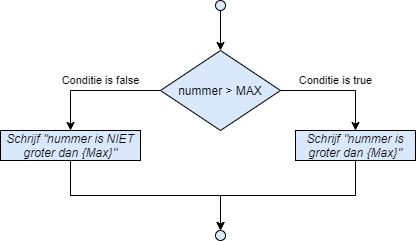

The diagram above was exported from draw.io. Its source (the exported page's mxGraphModel, read from the mxfile embedded in the PNG):
<mxGraphModel dx="1086" dy="806" grid="1" gridSize="10" guides="1" tooltips="1" connect="1" arrows="1" fold="1" page="1" pageScale="1" pageWidth="827" pageHeight="1169" math="0" shadow="0">
  <root>
    <mxCell id="0" />
    <mxCell id="1" parent="0" />
    <mxCell id="2" value="" style="ellipse;whiteSpace=wrap;html=1;fillColor=#dae8fc;strokeColor=#000000;" vertex="1" parent="1">
      <mxGeometry x="315" y="120" width="10" height="10" as="geometry" />
    </mxCell>
    <mxCell id="3" style="edgeStyle=orthogonalEdgeStyle;rounded=0;orthogonalLoop=1;jettySize=auto;html=1;exitX=0.5;exitY=1;exitDx=0;exitDy=0;entryX=0.5;entryY=0;entryDx=0;entryDy=0;" edge="1" source="2" target="6" parent="1">
      <mxGeometry relative="1" as="geometry">
        <mxPoint x="320" y="240" as="sourcePoint" />
      </mxGeometry>
    </mxCell>
    <mxCell id="4" value="Conditie is true" style="edgeStyle=orthogonalEdgeStyle;rounded=0;orthogonalLoop=1;jettySize=auto;html=1;exitX=1;exitY=0.5;exitDx=0;exitDy=0;entryX=0.5;entryY=0;entryDx=0;entryDy=0;" edge="1" source="6" target="9" parent="1">
      <mxGeometry x="-0.0435" y="10" relative="1" as="geometry">
        <Array as="points">
          <mxPoint x="455" y="210" />
        </Array>
        <mxPoint as="offset" />
      </mxGeometry>
    </mxCell>
    <mxCell id="5" value="Conditie is false" style="edgeStyle=orthogonalEdgeStyle;rounded=0;orthogonalLoop=1;jettySize=auto;html=1;exitX=0;exitY=0.5;exitDx=0;exitDy=0;entryX=0.5;entryY=0;entryDx=0;entryDy=0;fillColor=#FF3333;" edge="1" source="6" target="11" parent="1">
      <mxGeometry x="-0.0766" y="-10" relative="1" as="geometry">
        <mxPoint as="offset" />
      </mxGeometry>
    </mxCell>
    <mxCell id="6" value="nummer &amp;gt; MAX" style="rhombus;whiteSpace=wrap;html=1;fillColor=#dae8fc;strokeColor=#000000;" vertex="1" parent="1">
      <mxGeometry x="260" y="170" width="120" height="80" as="geometry" />
    </mxCell>
    <mxCell id="7" value="" style="ellipse;whiteSpace=wrap;html=1;fillColor=#dae8fc;strokeColor=#000000;" vertex="1" parent="1">
      <mxGeometry x="315" y="350" width="10" height="10" as="geometry" />
    </mxCell>
    <mxCell id="8" style="edgeStyle=orthogonalEdgeStyle;rounded=0;orthogonalLoop=1;jettySize=auto;html=1;exitX=0.5;exitY=1;exitDx=0;exitDy=0;fillColor=#FF3333;" edge="1" source="9" parent="1">
      <mxGeometry relative="1" as="geometry">
        <mxPoint x="320" y="350" as="targetPoint" />
      </mxGeometry>
    </mxCell>
    <mxCell id="9" value="&lt;i&gt;Schrijf &quot;nummer is groter dan {Max}&quot;&lt;/i&gt;" style="rounded=0;whiteSpace=wrap;html=1;fillColor=#dae8fc;strokeColor=#000000;" vertex="1" parent="1">
      <mxGeometry x="395" y="250" width="120" height="30" as="geometry" />
    </mxCell>
    <mxCell id="10" style="edgeStyle=orthogonalEdgeStyle;rounded=0;orthogonalLoop=1;jettySize=auto;html=1;exitX=0.5;exitY=1;exitDx=0;exitDy=0;entryX=0.5;entryY=0;entryDx=0;entryDy=0;fillColor=#FF3333;" edge="1" source="11" target="7" parent="1">
      <mxGeometry relative="1" as="geometry" />
    </mxCell>
    <mxCell id="11" value="&lt;i&gt;Schrijf &quot;nummer is NIET groter dan {Max}&quot;&lt;/i&gt;" style="rounded=0;whiteSpace=wrap;html=1;fillColor=#dae8fc;strokeColor=#000000;" vertex="1" parent="1">
      <mxGeometry x="100" y="250" width="140" height="30" as="geometry" />
    </mxCell>
  </root>
</mxGraphModel>